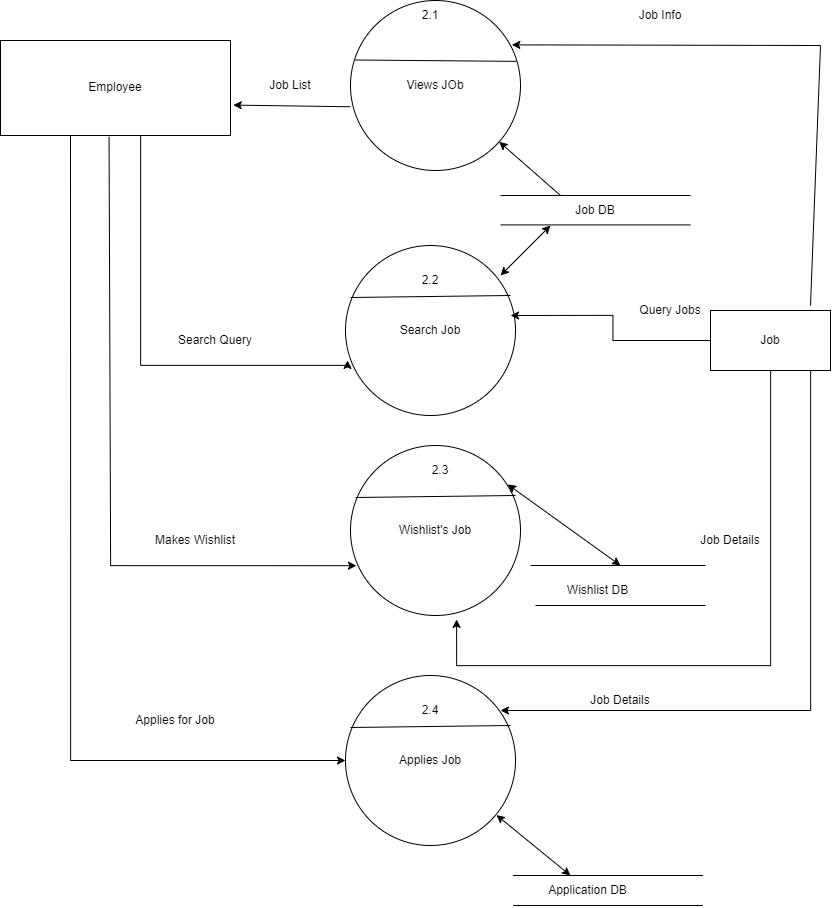

The diagram above was exported from draw.io. Its source (the exported page's mxGraphModel, read from the mxfile embedded in the PNG):
<mxGraphModel dx="1489" dy="1491" grid="1" gridSize="10" guides="1" tooltips="1" connect="1" arrows="1" fold="1" page="1" pageScale="1" pageWidth="850" pageHeight="1100" math="0" shadow="0">
  <root>
    <mxCell id="0" />
    <mxCell id="1" parent="0" />
    <mxCell id="z2IktJIQHm7qWh5YGd5h-27" value="" style="edgeStyle=orthogonalEdgeStyle;rounded=0;orthogonalLoop=1;jettySize=auto;html=1;entryX=0.012;entryY=0.676;entryDx=0;entryDy=0;entryPerimeter=0;" edge="1" parent="1" source="z2IktJIQHm7qWh5YGd5h-3" target="z2IktJIQHm7qWh5YGd5h-9">
      <mxGeometry relative="1" as="geometry">
        <mxPoint x="390" y="720" as="targetPoint" />
        <Array as="points">
          <mxPoint x="190" y="720" />
          <mxPoint x="397" y="720" />
        </Array>
      </mxGeometry>
    </mxCell>
    <mxCell id="z2IktJIQHm7qWh5YGd5h-3" value="Employee" style="rounded=0;whiteSpace=wrap;html=1;" vertex="1" parent="1">
      <mxGeometry x="50" y="395" width="230" height="95" as="geometry" />
    </mxCell>
    <mxCell id="z2IktJIQHm7qWh5YGd5h-6" value="Views JOb" style="ellipse;whiteSpace=wrap;html=1;aspect=fixed;" vertex="1" parent="1">
      <mxGeometry x="400" y="355" width="170" height="170" as="geometry" />
    </mxCell>
    <mxCell id="z2IktJIQHm7qWh5YGd5h-9" value="Search Job" style="ellipse;whiteSpace=wrap;html=1;aspect=fixed;" vertex="1" parent="1">
      <mxGeometry x="395" y="600" width="170" height="170" as="geometry" />
    </mxCell>
    <mxCell id="z2IktJIQHm7qWh5YGd5h-11" value="" style="endArrow=none;html=1;rounded=0;" edge="1" parent="1">
      <mxGeometry width="50" height="50" relative="1" as="geometry">
        <mxPoint x="550" y="550" as="sourcePoint" />
        <mxPoint x="740" y="550" as="targetPoint" />
      </mxGeometry>
    </mxCell>
    <mxCell id="z2IktJIQHm7qWh5YGd5h-15" value="Job DB" style="text;html=1;align=center;verticalAlign=middle;whiteSpace=wrap;rounded=0;container=1;" vertex="1" parent="1">
      <mxGeometry x="590" y="550" width="110" height="30" as="geometry" />
    </mxCell>
    <mxCell id="z2IktJIQHm7qWh5YGd5h-12" value="" style="endArrow=none;html=1;rounded=0;" edge="1" parent="z2IktJIQHm7qWh5YGd5h-15">
      <mxGeometry width="50" height="50" relative="1" as="geometry">
        <mxPoint x="-40" y="29.41" as="sourcePoint" />
        <mxPoint x="150" y="29.41" as="targetPoint" />
      </mxGeometry>
    </mxCell>
    <mxCell id="z2IktJIQHm7qWh5YGd5h-29" value="" style="edgeStyle=orthogonalEdgeStyle;rounded=0;orthogonalLoop=1;jettySize=auto;html=1;entryX=0.035;entryY=0.707;entryDx=0;entryDy=0;entryPerimeter=0;exitX=0.472;exitY=1.014;exitDx=0;exitDy=0;exitPerimeter=0;" edge="1" parent="1" source="z2IktJIQHm7qWh5YGd5h-3" target="z2IktJIQHm7qWh5YGd5h-59">
      <mxGeometry relative="1" as="geometry">
        <mxPoint x="183" y="810" as="sourcePoint" />
        <mxPoint x="399.9699999999999" y="914.7500000000001" as="targetPoint" />
        <Array as="points">
          <mxPoint x="159" y="493" />
          <mxPoint x="160" y="493" />
          <mxPoint x="160" y="920" />
        </Array>
      </mxGeometry>
    </mxCell>
    <mxCell id="z2IktJIQHm7qWh5YGd5h-32" value="" style="edgeStyle=orthogonalEdgeStyle;rounded=0;orthogonalLoop=1;jettySize=auto;html=1;" edge="1" parent="1" target="z2IktJIQHm7qWh5YGd5h-60">
      <mxGeometry relative="1" as="geometry">
        <mxPoint x="120" y="490" as="sourcePoint" />
        <mxPoint x="133.40000000000003" y="490.00000000000006" as="targetPoint" />
        <Array as="points">
          <mxPoint x="120" y="907" />
          <mxPoint x="120" y="1115" />
        </Array>
      </mxGeometry>
    </mxCell>
    <mxCell id="z2IktJIQHm7qWh5YGd5h-41" value="Job List" style="text;html=1;align=center;verticalAlign=middle;whiteSpace=wrap;rounded=0;" vertex="1" parent="1">
      <mxGeometry x="300" y="425" width="80" height="30" as="geometry" />
    </mxCell>
    <mxCell id="z2IktJIQHm7qWh5YGd5h-44" value="" style="endArrow=none;html=1;rounded=0;" edge="1" parent="1" source="z2IktJIQHm7qWh5YGd5h-6">
      <mxGeometry width="50" height="50" relative="1" as="geometry">
        <mxPoint x="510" y="450" as="sourcePoint" />
        <mxPoint x="560" y="400" as="targetPoint" />
      </mxGeometry>
    </mxCell>
    <mxCell id="z2IktJIQHm7qWh5YGd5h-46" value="" style="endArrow=none;html=1;rounded=0;entryX=0.976;entryY=0.358;entryDx=0;entryDy=0;entryPerimeter=0;exitX=0.027;exitY=0.35;exitDx=0;exitDy=0;exitPerimeter=0;" edge="1" parent="1" source="z2IktJIQHm7qWh5YGd5h-6" target="z2IktJIQHm7qWh5YGd5h-6">
      <mxGeometry width="50" height="50" relative="1" as="geometry">
        <mxPoint x="411" y="403" as="sourcePoint" />
        <mxPoint x="565.2500000000001" y="406.9700000000001" as="targetPoint" />
        <Array as="points" />
      </mxGeometry>
    </mxCell>
    <mxCell id="z2IktJIQHm7qWh5YGd5h-47" value="2.1" style="text;html=1;align=center;verticalAlign=middle;whiteSpace=wrap;rounded=0;" vertex="1" parent="1">
      <mxGeometry x="450" y="355" width="60" height="30" as="geometry" />
    </mxCell>
    <mxCell id="z2IktJIQHm7qWh5YGd5h-54" value="Search Query" style="text;html=1;align=center;verticalAlign=middle;whiteSpace=wrap;rounded=0;" vertex="1" parent="1">
      <mxGeometry x="210" y="680" width="110" height="30" as="geometry" />
    </mxCell>
    <mxCell id="z2IktJIQHm7qWh5YGd5h-55" value="Applies for Job" style="text;html=1;align=center;verticalAlign=middle;whiteSpace=wrap;rounded=0;" vertex="1" parent="1">
      <mxGeometry x="130" y="1060" width="190" height="30" as="geometry" />
    </mxCell>
    <mxCell id="z2IktJIQHm7qWh5YGd5h-56" value="" style="endArrow=classic;html=1;rounded=0;entryX=1.012;entryY=0.68;entryDx=0;entryDy=0;entryPerimeter=0;exitX=-0.001;exitY=0.625;exitDx=0;exitDy=0;exitPerimeter=0;" edge="1" parent="1" source="z2IktJIQHm7qWh5YGd5h-6" target="z2IktJIQHm7qWh5YGd5h-3">
      <mxGeometry width="50" height="50" relative="1" as="geometry">
        <mxPoint x="390" y="500" as="sourcePoint" />
        <mxPoint x="350" y="450" as="targetPoint" />
      </mxGeometry>
    </mxCell>
    <mxCell id="z2IktJIQHm7qWh5YGd5h-59" value="Wishlist's Job" style="ellipse;whiteSpace=wrap;html=1;aspect=fixed;" vertex="1" parent="1">
      <mxGeometry x="400" y="800" width="170" height="170" as="geometry" />
    </mxCell>
    <mxCell id="z2IktJIQHm7qWh5YGd5h-60" value="Applies Job" style="ellipse;whiteSpace=wrap;html=1;aspect=fixed;" vertex="1" parent="1">
      <mxGeometry x="395" y="1030" width="170" height="170" as="geometry" />
    </mxCell>
    <mxCell id="z2IktJIQHm7qWh5YGd5h-63" value="" style="endArrow=none;html=1;rounded=0;" edge="1" parent="1">
      <mxGeometry width="50" height="50" relative="1" as="geometry">
        <mxPoint x="405" y="852" as="sourcePoint" />
        <mxPoint x="565" y="850" as="targetPoint" />
      </mxGeometry>
    </mxCell>
    <mxCell id="z2IktJIQHm7qWh5YGd5h-64" value="" style="endArrow=none;html=1;rounded=0;" edge="1" parent="1">
      <mxGeometry width="50" height="50" relative="1" as="geometry">
        <mxPoint x="400" y="652" as="sourcePoint" />
        <mxPoint x="560" y="650" as="targetPoint" />
      </mxGeometry>
    </mxCell>
    <mxCell id="z2IktJIQHm7qWh5YGd5h-65" value="2.2" style="text;html=1;align=center;verticalAlign=middle;whiteSpace=wrap;rounded=0;" vertex="1" parent="1">
      <mxGeometry x="450" y="620" width="60" height="30" as="geometry" />
    </mxCell>
    <mxCell id="z2IktJIQHm7qWh5YGd5h-66" value="2.3" style="text;html=1;align=center;verticalAlign=middle;whiteSpace=wrap;rounded=0;" vertex="1" parent="1">
      <mxGeometry x="460" y="810" width="60" height="30" as="geometry" />
    </mxCell>
    <mxCell id="z2IktJIQHm7qWh5YGd5h-67" value="2.4" style="text;html=1;align=center;verticalAlign=middle;whiteSpace=wrap;rounded=0;" vertex="1" parent="1">
      <mxGeometry x="450" y="1050" width="60" height="30" as="geometry" />
    </mxCell>
    <mxCell id="z2IktJIQHm7qWh5YGd5h-69" value="Makes Wishlist" style="text;html=1;align=center;verticalAlign=middle;whiteSpace=wrap;rounded=0;" vertex="1" parent="1">
      <mxGeometry x="190" y="880" width="110" height="30" as="geometry" />
    </mxCell>
    <mxCell id="z2IktJIQHm7qWh5YGd5h-74" value="" style="endArrow=none;html=1;rounded=0;" edge="1" parent="1">
      <mxGeometry width="50" height="50" relative="1" as="geometry">
        <mxPoint x="580" y="920" as="sourcePoint" />
        <mxPoint x="755" y="920" as="targetPoint" />
      </mxGeometry>
    </mxCell>
    <mxCell id="z2IktJIQHm7qWh5YGd5h-77" value="" style="endArrow=none;html=1;rounded=0;" edge="1" parent="1">
      <mxGeometry width="50" height="50" relative="1" as="geometry">
        <mxPoint x="562.5" y="1260" as="sourcePoint" />
        <mxPoint x="752.5" y="1260" as="targetPoint" />
      </mxGeometry>
    </mxCell>
    <mxCell id="z2IktJIQHm7qWh5YGd5h-78" value="" style="endArrow=none;html=1;rounded=0;" edge="1" parent="1">
      <mxGeometry width="50" height="50" relative="1" as="geometry">
        <mxPoint x="562.5" y="1230" as="sourcePoint" />
        <mxPoint x="752.5" y="1230" as="targetPoint" />
      </mxGeometry>
    </mxCell>
    <mxCell id="z2IktJIQHm7qWh5YGd5h-81" value="Application DB" style="text;html=1;align=center;verticalAlign=middle;whiteSpace=wrap;rounded=0;" vertex="1" parent="1">
      <mxGeometry x="580" y="1230" width="115" height="30" as="geometry" />
    </mxCell>
    <mxCell id="z2IktJIQHm7qWh5YGd5h-82" value="Wishlist DB" style="text;html=1;align=center;verticalAlign=middle;whiteSpace=wrap;rounded=0;" vertex="1" parent="1">
      <mxGeometry x="590" y="930" width="115" height="30" as="geometry" />
    </mxCell>
    <mxCell id="z2IktJIQHm7qWh5YGd5h-83" value="" style="endArrow=none;html=1;rounded=0;" edge="1" parent="1">
      <mxGeometry width="50" height="50" relative="1" as="geometry">
        <mxPoint x="585" y="960" as="sourcePoint" />
        <mxPoint x="755" y="960" as="targetPoint" />
      </mxGeometry>
    </mxCell>
    <mxCell id="z2IktJIQHm7qWh5YGd5h-88" style="rounded=0;orthogonalLoop=1;jettySize=auto;html=1;entryX=0.949;entryY=0.261;entryDx=0;entryDy=0;entryPerimeter=0;" edge="1" parent="1" target="z2IktJIQHm7qWh5YGd5h-6">
      <mxGeometry relative="1" as="geometry">
        <mxPoint x="570" y="425" as="targetPoint" />
        <mxPoint x="860" y="660" as="sourcePoint" />
        <Array as="points">
          <mxPoint x="870" y="400" />
        </Array>
      </mxGeometry>
    </mxCell>
    <mxCell id="z2IktJIQHm7qWh5YGd5h-90" value="" style="edgeStyle=orthogonalEdgeStyle;rounded=0;orthogonalLoop=1;jettySize=auto;html=1;" edge="1" parent="1" source="z2IktJIQHm7qWh5YGd5h-84">
      <mxGeometry relative="1" as="geometry">
        <mxPoint x="550" y="1065" as="targetPoint" />
        <Array as="points">
          <mxPoint x="860" y="1065" />
        </Array>
      </mxGeometry>
    </mxCell>
    <mxCell id="z2IktJIQHm7qWh5YGd5h-84" value="Job" style="rounded=0;whiteSpace=wrap;html=1;" vertex="1" parent="1">
      <mxGeometry x="760" y="665" width="120" height="60" as="geometry" />
    </mxCell>
    <mxCell id="z2IktJIQHm7qWh5YGd5h-92" value="" style="endArrow=none;html=1;rounded=0;" edge="1" parent="1">
      <mxGeometry width="50" height="50" relative="1" as="geometry">
        <mxPoint x="400" y="1082" as="sourcePoint" />
        <mxPoint x="560" y="1080" as="targetPoint" />
      </mxGeometry>
    </mxCell>
    <mxCell id="z2IktJIQHm7qWh5YGd5h-94" value="" style="endArrow=classic;startArrow=classic;html=1;rounded=0;entryX=0.888;entryY=0.821;entryDx=0;entryDy=0;entryPerimeter=0;" edge="1" parent="1" target="z2IktJIQHm7qWh5YGd5h-60">
      <mxGeometry width="50" height="50" relative="1" as="geometry">
        <mxPoint x="620" y="1230" as="sourcePoint" />
        <mxPoint x="670" y="1180" as="targetPoint" />
      </mxGeometry>
    </mxCell>
    <mxCell id="z2IktJIQHm7qWh5YGd5h-95" value="" style="endArrow=classic;startArrow=classic;html=1;rounded=0;entryX=0.925;entryY=0.229;entryDx=0;entryDy=0;entryPerimeter=0;" edge="1" parent="1" target="z2IktJIQHm7qWh5YGd5h-59">
      <mxGeometry width="50" height="50" relative="1" as="geometry">
        <mxPoint x="670" y="920" as="sourcePoint" />
        <mxPoint x="580" y="900" as="targetPoint" />
      </mxGeometry>
    </mxCell>
    <mxCell id="z2IktJIQHm7qWh5YGd5h-96" value="" style="endArrow=classic;startArrow=classic;html=1;rounded=0;" edge="1" parent="1">
      <mxGeometry width="50" height="50" relative="1" as="geometry">
        <mxPoint x="550" y="630" as="sourcePoint" />
        <mxPoint x="600" y="580" as="targetPoint" />
      </mxGeometry>
    </mxCell>
    <mxCell id="z2IktJIQHm7qWh5YGd5h-97" value="" style="endArrow=classic;html=1;rounded=0;" edge="1" parent="1" target="z2IktJIQHm7qWh5YGd5h-6">
      <mxGeometry width="50" height="50" relative="1" as="geometry">
        <mxPoint x="610" y="550" as="sourcePoint" />
        <mxPoint x="660" y="500" as="targetPoint" />
      </mxGeometry>
    </mxCell>
    <mxCell id="z2IktJIQHm7qWh5YGd5h-104" style="edgeStyle=orthogonalEdgeStyle;rounded=0;orthogonalLoop=1;jettySize=auto;html=1;entryX=0.624;entryY=1.023;entryDx=0;entryDy=0;entryPerimeter=0;" edge="1" parent="1" source="z2IktJIQHm7qWh5YGd5h-84" target="z2IktJIQHm7qWh5YGd5h-59">
      <mxGeometry relative="1" as="geometry">
        <Array as="points">
          <mxPoint x="820" y="1020" />
          <mxPoint x="506" y="1020" />
        </Array>
      </mxGeometry>
    </mxCell>
    <mxCell id="z2IktJIQHm7qWh5YGd5h-105" value="Job Details" style="text;html=1;align=center;verticalAlign=middle;whiteSpace=wrap;rounded=0;" vertex="1" parent="1">
      <mxGeometry x="600" y="1040" width="140" height="30" as="geometry" />
    </mxCell>
    <mxCell id="z2IktJIQHm7qWh5YGd5h-107" value="Job Details" style="text;html=1;align=center;verticalAlign=middle;whiteSpace=wrap;rounded=0;" vertex="1" parent="1">
      <mxGeometry x="710" y="880" width="140" height="30" as="geometry" />
    </mxCell>
    <mxCell id="z2IktJIQHm7qWh5YGd5h-108" style="edgeStyle=orthogonalEdgeStyle;rounded=0;orthogonalLoop=1;jettySize=auto;html=1;entryX=0.971;entryY=0.412;entryDx=0;entryDy=0;entryPerimeter=0;" edge="1" parent="1" source="z2IktJIQHm7qWh5YGd5h-84" target="z2IktJIQHm7qWh5YGd5h-9">
      <mxGeometry relative="1" as="geometry" />
    </mxCell>
    <mxCell id="z2IktJIQHm7qWh5YGd5h-109" value="Query&amp;nbsp;&lt;span style=&quot;color: rgba(0, 0, 0, 0); font-family: monospace; font-size: 0px; text-align: start; text-wrap: nowrap;&quot;&gt;%3CmxGraphModel%3E%3Croot%3E%3CmxCell%20id%3D%220%22%2F%3E%3CmxCell%20id%3D%221%22%20parent%3D%220%22%2F%3E%3CmxCell%20id%3D%222%22%20value%3D%22Job%20Details%22%20style%3D%22text%3Bhtml%3D1%3Balign%3Dcenter%3BverticalAlign%3Dmiddle%3BwhiteSpace%3Dwrap%3Brounded%3D0%3B%22%20vertex%3D%221%22%20parent%3D%221%22%3E%3CmxGeometry%20x%3D%22710%22%20y%3D%22880%22%20width%3D%22140%22%20height%3D%2230%22%20as%3D%22geometry%22%2F%3E%3C%2FmxCell%3E%3C%2Froot%3E%3C%2FmxGraphModel%3E&lt;/span&gt;Jobs" style="text;html=1;align=center;verticalAlign=middle;whiteSpace=wrap;rounded=0;" vertex="1" parent="1">
      <mxGeometry x="650" y="650" width="140" height="30" as="geometry" />
    </mxCell>
    <mxCell id="z2IktJIQHm7qWh5YGd5h-110" value="Job Info" style="text;html=1;align=center;verticalAlign=middle;whiteSpace=wrap;rounded=0;" vertex="1" parent="1">
      <mxGeometry x="680" y="355" width="60" height="30" as="geometry" />
    </mxCell>
  </root>
</mxGraphModel>